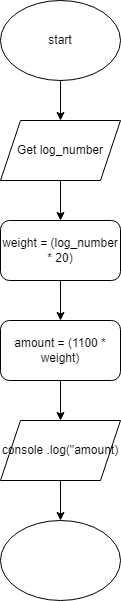

The diagram above was exported from draw.io. Its source (the exported page's mxGraphModel, read from the mxfile embedded in the PNG):
<mxGraphModel dx="1074" dy="717" grid="1" gridSize="10" guides="1" tooltips="1" connect="1" arrows="1" fold="1" page="1" pageScale="1" pageWidth="827" pageHeight="1169" math="0" shadow="0">
  <root>
    <mxCell id="0" />
    <mxCell id="1" parent="0" />
    <mxCell id="4" style="edgeStyle=none;html=1;" parent="1" source="3" edge="1">
      <mxGeometry relative="1" as="geometry">
        <mxPoint x="380" y="200" as="targetPoint" />
      </mxGeometry>
    </mxCell>
    <mxCell id="3" value="start" style="ellipse;whiteSpace=wrap;html=1;" parent="1" vertex="1">
      <mxGeometry x="320" y="80" width="120" height="80" as="geometry" />
    </mxCell>
    <mxCell id="6" style="edgeStyle=none;html=1;" parent="1" source="5" edge="1">
      <mxGeometry relative="1" as="geometry">
        <mxPoint x="380" y="300" as="targetPoint" />
      </mxGeometry>
    </mxCell>
    <mxCell id="5" value="Get log_number" style="shape=parallelogram;perimeter=parallelogramPerimeter;whiteSpace=wrap;html=1;fixedSize=1;" parent="1" vertex="1">
      <mxGeometry x="320" y="200" width="120" height="60" as="geometry" />
    </mxCell>
    <mxCell id="8" style="edgeStyle=none;html=1;" parent="1" source="7" edge="1">
      <mxGeometry relative="1" as="geometry">
        <mxPoint x="380" y="400" as="targetPoint" />
      </mxGeometry>
    </mxCell>
    <mxCell id="7" value="weight = (log_number * 20)" style="rounded=1;whiteSpace=wrap;html=1;" parent="1" vertex="1">
      <mxGeometry x="320" y="300" width="120" height="60" as="geometry" />
    </mxCell>
    <mxCell id="10" style="edgeStyle=none;html=1;" parent="1" source="9" edge="1">
      <mxGeometry relative="1" as="geometry">
        <mxPoint x="380" y="500" as="targetPoint" />
      </mxGeometry>
    </mxCell>
    <mxCell id="9" value="amount = (1100 * weight)" style="rounded=1;whiteSpace=wrap;html=1;" parent="1" vertex="1">
      <mxGeometry x="320" y="400" width="120" height="60" as="geometry" />
    </mxCell>
    <mxCell id="12" style="edgeStyle=none;html=1;" parent="1" source="11" edge="1">
      <mxGeometry relative="1" as="geometry">
        <mxPoint x="380" y="600" as="targetPoint" />
      </mxGeometry>
    </mxCell>
    <mxCell id="11" value="console .log(&quot;amount)" style="shape=parallelogram;perimeter=parallelogramPerimeter;whiteSpace=wrap;html=1;fixedSize=1;" parent="1" vertex="1">
      <mxGeometry x="320" y="500" width="120" height="60" as="geometry" />
    </mxCell>
    <mxCell id="14" value="" style="ellipse;whiteSpace=wrap;html=1;" parent="1" vertex="1">
      <mxGeometry x="320" y="600" width="120" height="80" as="geometry" />
    </mxCell>
  </root>
</mxGraphModel>